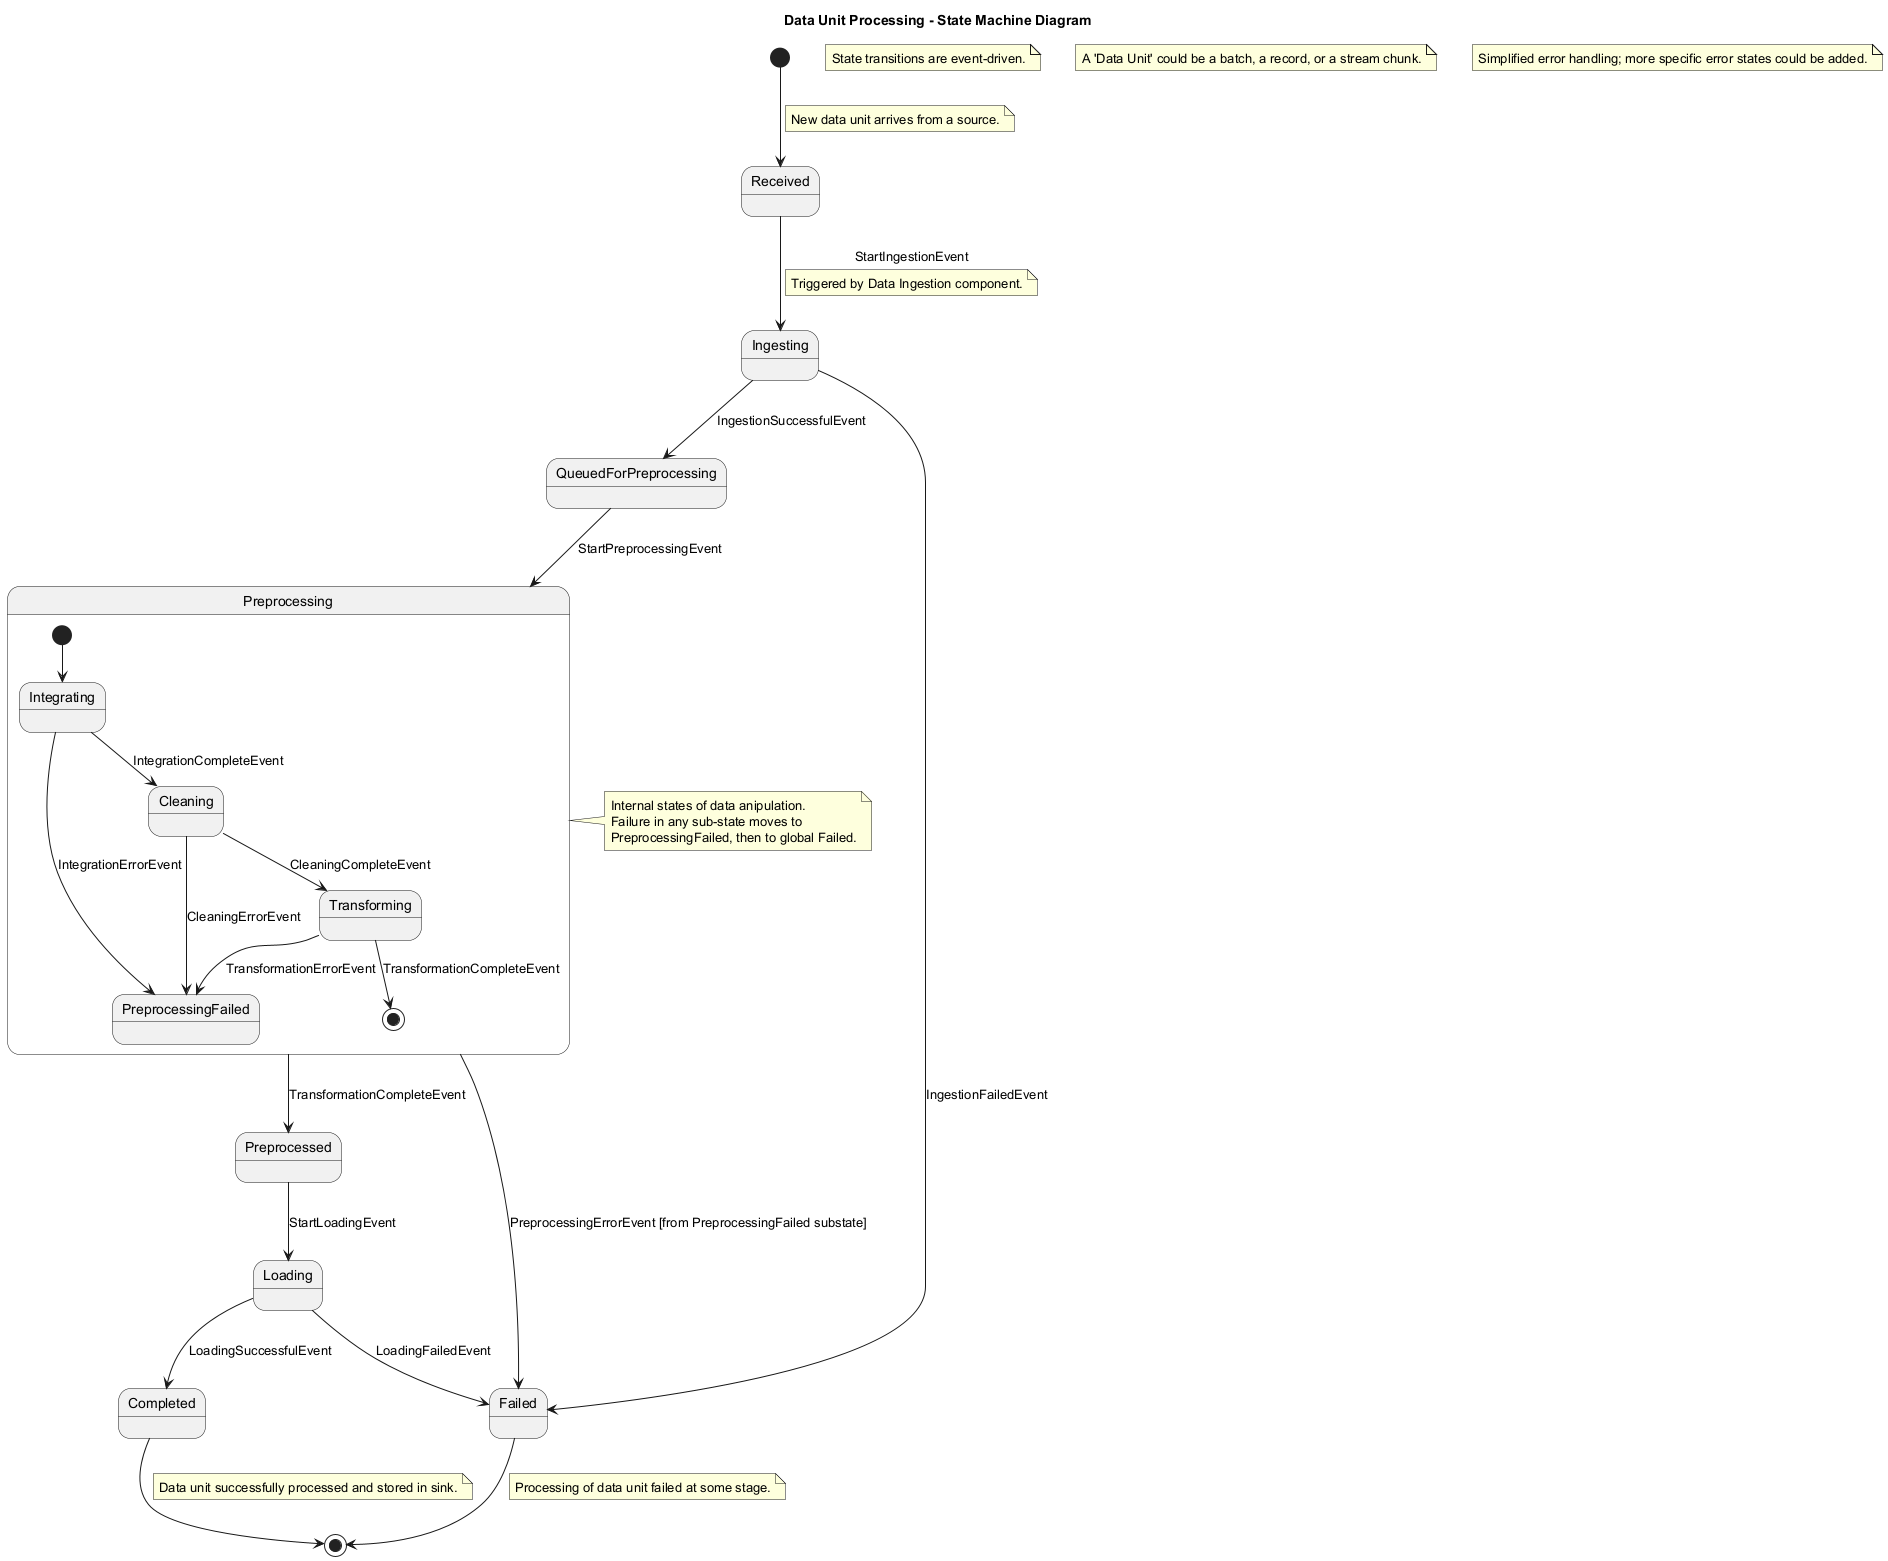

The diagram above was rendered by PlantUML. Its source (embedded in the PNG):
@startuml
title Data Unit Processing - State Machine Diagram

[*] --> Received
note on link: New data unit arrives from a source.

state Received
Received --> Ingesting: StartIngestionEvent
note on link: Triggered by Data Ingestion component.

state Ingesting
Ingesting --> QueuedForPreprocessing: IngestionSuccessfulEvent
Ingesting --> Failed: IngestionFailedEvent

state QueuedForPreprocessing
QueuedForPreprocessing --> Preprocessing: StartPreprocessingEvent

state Preprocessing {
  [*] --> Integrating
  Integrating --> Cleaning: IntegrationCompleteEvent
  Integrating --> PreprocessingFailed: IntegrationErrorEvent

  Cleaning --> Transforming: CleaningCompleteEvent
  Cleaning --> PreprocessingFailed: CleaningErrorEvent

  Transforming --> [*]: TransformationCompleteEvent
  Transforming --> PreprocessingFailed: TransformationErrorEvent

  state PreprocessingFailed
}
note right of Preprocessing
  Internal states of data anipulation.
  Failure in any sub-state moves to
  PreprocessingFailed, then to global Failed.
end note

Preprocessing --> Preprocessed : TransformationCompleteEvent
Preprocessing -down-> Failed : PreprocessingErrorEvent [from PreprocessingFailed substate]

state Preprocessed
Preprocessed --> Loading: StartLoadingEvent

state Loading
Loading --> Completed: LoadingSuccessfulEvent
Loading --> Failed: LoadingFailedEvent

state Completed
Completed --> [*]
note on link: Data unit successfully processed and stored in sink.

state Failed
Failed --> [*]
note on link: Processing of data unit failed at some stage.

note "State transitions are event-driven." as N1
note "A 'Data Unit' could be a batch, a record, or a stream chunk." as N2
note "Simplified error handling; more specific error states could be added." as N3
@enduml